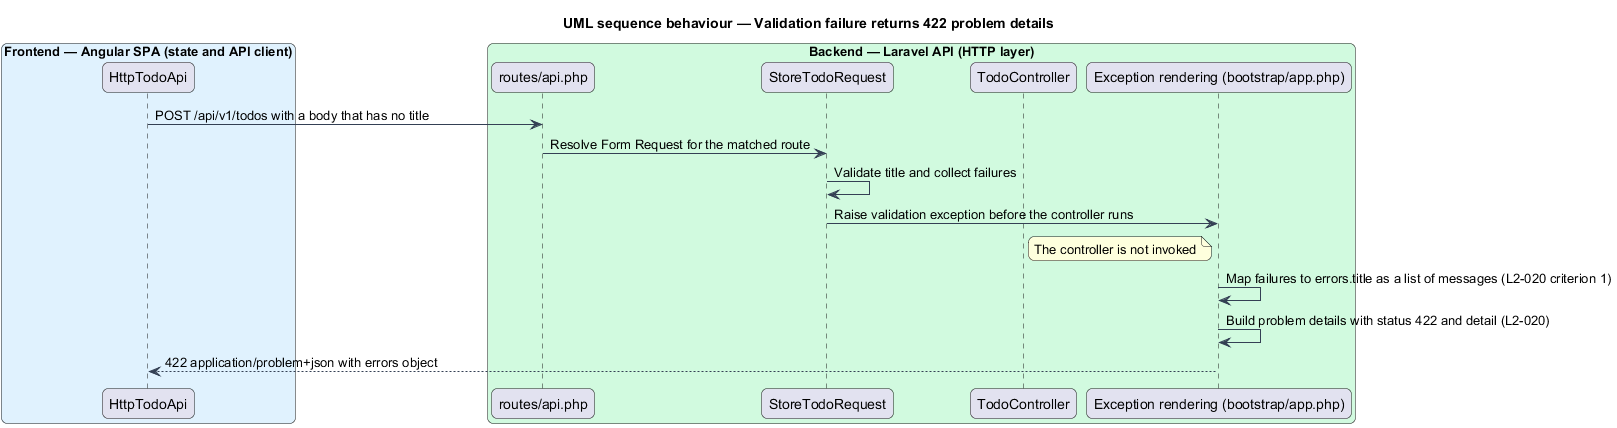

The diagram above was rendered by PlantUML. Its source (embedded in the PNG):
@startuml
title UML sequence behaviour — Validation failure returns 422 problem details
skinparam backgroundColor #FFFFFF
skinparam shadowing false
skinparam roundcorner 12
skinparam defaultFontName Arial
skinparam ArrowColor #344054
skinparam rectangle {
  BorderColor #344054
  FontColor #101828
}
skinparam package {
  BorderColor #667085
  FontColor #101828
  BackgroundColor #F9FAFB
}
box "Frontend — Angular SPA (state and API client)" #E0F2FE
  participant "HttpTodoApi" as client
end box
box "Backend — Laravel API (HTTP layer)" #D1FADF
  participant "routes/api.php" as routes
  participant "StoreTodoRequest" as req
  participant "TodoController" as ctrl
  participant "Exception rendering (bootstrap/app.php)" as errors
end box
client -> routes : POST /api/v1/todos with a body that has no title
routes -> req : Resolve Form Request for the matched route
req -> req : Validate title and collect failures
req -> errors : Raise validation exception before the controller runs
note right of ctrl : The controller is not invoked
errors -> errors : Map failures to errors.title as a list of messages (L2-020 criterion 1)
errors -> errors : Build problem details with status 422 and detail (L2-020)
errors --> client : 422 application/problem+json with errors object
@enduml